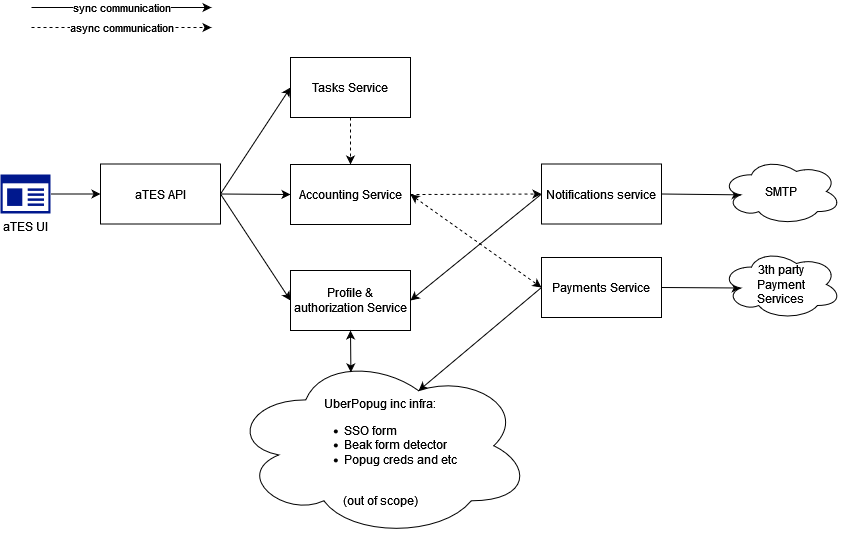

The diagram above was exported from draw.io. Its source (the exported page's mxGraphModel, read from the mxfile embedded in the PNG):
<mxGraphModel dx="1058" dy="1796" grid="1" gridSize="10" guides="1" tooltips="1" connect="1" arrows="1" fold="1" page="1" pageScale="1" pageWidth="827" pageHeight="1169" math="0" shadow="0">
  <root>
    <mxCell id="0" />
    <mxCell id="1" parent="0" />
    <mxCell id="3Mw3wMPNelG5Jn2YJyQV-1" value="Profile &amp;amp; authorization Service" style="rounded=0;whiteSpace=wrap;html=1;" parent="1" vertex="1">
      <mxGeometry x="369" y="-837" width="120" height="60" as="geometry" />
    </mxCell>
    <mxCell id="3Mw3wMPNelG5Jn2YJyQV-93" value="" style="endArrow=classic;startArrow=classic;html=1;entryX=0;entryY=0.5;entryDx=0;entryDy=0;exitX=1;exitY=0.5;exitDx=0;exitDy=0;dashed=1;" parent="1" source="3Mw3wMPNelG5Jn2YJyQV-60" target="32Tapo_GccJvilDsEZV3-38" edge="1">
      <mxGeometry width="50" height="50" relative="1" as="geometry">
        <mxPoint x="459" y="-669.5" as="sourcePoint" />
        <mxPoint x="699" y="-153.5" as="targetPoint" />
      </mxGeometry>
    </mxCell>
    <mxCell id="32Tapo_GccJvilDsEZV3-1" style="rounded=0;orthogonalLoop=1;jettySize=auto;html=1;exitX=1;exitY=0.5;exitDx=0;exitDy=0;entryX=0;entryY=0.5;entryDx=0;entryDy=0;" edge="1" parent="1" source="32Tapo_GccJvilDsEZV3-89" target="3Mw3wMPNelG5Jn2YJyQV-1">
      <mxGeometry relative="1" as="geometry">
        <mxPoint x="279" y="-737.4999999999998" as="sourcePoint" />
      </mxGeometry>
    </mxCell>
    <mxCell id="32Tapo_GccJvilDsEZV3-102" style="edgeStyle=none;rounded=0;orthogonalLoop=1;jettySize=auto;html=1;exitX=1;exitY=0.5;exitDx=0;exitDy=0;entryX=0.16;entryY=0.55;entryDx=0;entryDy=0;entryPerimeter=0;" edge="1" parent="1" source="32Tapo_GccJvilDsEZV3-38" target="32Tapo_GccJvilDsEZV3-101">
      <mxGeometry relative="1" as="geometry" />
    </mxCell>
    <mxCell id="32Tapo_GccJvilDsEZV3-103" style="edgeStyle=none;rounded=0;orthogonalLoop=1;jettySize=auto;html=1;exitX=0;exitY=0.5;exitDx=0;exitDy=0;entryX=0.625;entryY=0.2;entryDx=0;entryDy=0;entryPerimeter=0;" edge="1" parent="1" source="32Tapo_GccJvilDsEZV3-38" target="32Tapo_GccJvilDsEZV3-92">
      <mxGeometry relative="1" as="geometry" />
    </mxCell>
    <mxCell id="32Tapo_GccJvilDsEZV3-38" value="Payments Service" style="rounded=0;whiteSpace=wrap;html=1;align=center;" vertex="1" parent="1">
      <mxGeometry x="620" y="-850" width="120" height="60" as="geometry" />
    </mxCell>
    <mxCell id="32Tapo_GccJvilDsEZV3-54" value="aTES UI" style="aspect=fixed;pointerEvents=1;shadow=0;dashed=0;html=1;strokeColor=none;labelPosition=center;verticalLabelPosition=bottom;verticalAlign=top;align=center;fillColor=#00188D;shape=mxgraph.mscae.enterprise.app_generic" vertex="1" parent="1">
      <mxGeometry x="79" y="-933" width="50" height="39" as="geometry" />
    </mxCell>
    <mxCell id="32Tapo_GccJvilDsEZV3-61" style="edgeStyle=none;rounded=0;orthogonalLoop=1;jettySize=auto;html=1;exitX=1;exitY=0.5;exitDx=0;exitDy=0;entryX=0;entryY=0.5;entryDx=0;entryDy=0;exitPerimeter=0;" edge="1" parent="1" source="32Tapo_GccJvilDsEZV3-54" target="32Tapo_GccJvilDsEZV3-89">
      <mxGeometry relative="1" as="geometry">
        <mxPoint x="249" y="-873" as="sourcePoint" />
      </mxGeometry>
    </mxCell>
    <mxCell id="32Tapo_GccJvilDsEZV3-63" style="edgeStyle=none;rounded=0;orthogonalLoop=1;jettySize=auto;html=1;exitX=1;exitY=0.5;exitDx=0;exitDy=0;entryX=0;entryY=0.5;entryDx=0;entryDy=0;" edge="1" parent="1" source="32Tapo_GccJvilDsEZV3-89" target="3Mw3wMPNelG5Jn2YJyQV-60">
      <mxGeometry relative="1" as="geometry">
        <mxPoint x="279" y="-983" as="sourcePoint" />
      </mxGeometry>
    </mxCell>
    <mxCell id="32Tapo_GccJvilDsEZV3-74" style="edgeStyle=none;rounded=0;orthogonalLoop=1;jettySize=auto;html=1;exitX=0.5;exitY=1;exitDx=0;exitDy=0;entryX=0.5;entryY=0;entryDx=0;entryDy=0;dashed=1;" edge="1" parent="1" source="3Mw3wMPNelG5Jn2YJyQV-8" target="3Mw3wMPNelG5Jn2YJyQV-60">
      <mxGeometry relative="1" as="geometry">
        <mxPoint x="469" y="-750" as="targetPoint" />
      </mxGeometry>
    </mxCell>
    <mxCell id="3Mw3wMPNelG5Jn2YJyQV-8" value="&lt;div&gt;Tasks Service&lt;/div&gt;" style="rounded=0;whiteSpace=wrap;html=1;" parent="1" vertex="1">
      <mxGeometry x="369" y="-1050" width="120" height="60" as="geometry" />
    </mxCell>
    <mxCell id="3Mw3wMPNelG5Jn2YJyQV-60" value="Accounting Service" style="rounded=0;whiteSpace=wrap;html=1;" parent="1" vertex="1">
      <mxGeometry x="369" y="-943" width="120" height="60" as="geometry" />
    </mxCell>
    <mxCell id="32Tapo_GccJvilDsEZV3-84" style="edgeStyle=none;rounded=0;orthogonalLoop=1;jettySize=auto;html=1;exitX=0;exitY=0.5;exitDx=0;exitDy=0;entryX=1;entryY=0.5;entryDx=0;entryDy=0;" edge="1" parent="1" source="32Tapo_GccJvilDsEZV3-77" target="3Mw3wMPNelG5Jn2YJyQV-1">
      <mxGeometry relative="1" as="geometry" />
    </mxCell>
    <mxCell id="32Tapo_GccJvilDsEZV3-100" style="edgeStyle=none;rounded=0;orthogonalLoop=1;jettySize=auto;html=1;exitX=1;exitY=0.5;exitDx=0;exitDy=0;entryX=0.16;entryY=0.55;entryDx=0;entryDy=0;entryPerimeter=0;" edge="1" parent="1" source="32Tapo_GccJvilDsEZV3-77" target="32Tapo_GccJvilDsEZV3-99">
      <mxGeometry relative="1" as="geometry" />
    </mxCell>
    <mxCell id="32Tapo_GccJvilDsEZV3-77" value="Notifications service" style="rounded=0;whiteSpace=wrap;html=1;" vertex="1" parent="1">
      <mxGeometry x="620" y="-943.5" width="120" height="60" as="geometry" />
    </mxCell>
    <mxCell id="32Tapo_GccJvilDsEZV3-78" value="" style="endArrow=classic;html=1;rounded=0;exitX=1;exitY=0.5;exitDx=0;exitDy=0;entryX=0;entryY=0.5;entryDx=0;entryDy=0;dashed=1;" edge="1" parent="1" source="3Mw3wMPNelG5Jn2YJyQV-60" target="32Tapo_GccJvilDsEZV3-77">
      <mxGeometry width="50" height="50" relative="1" as="geometry">
        <mxPoint x="519" y="-813.5" as="sourcePoint" />
        <mxPoint x="569" y="-863.5" as="targetPoint" />
      </mxGeometry>
    </mxCell>
    <mxCell id="32Tapo_GccJvilDsEZV3-90" style="rounded=0;orthogonalLoop=1;jettySize=auto;html=1;exitX=1;exitY=0.5;exitDx=0;exitDy=0;entryX=0;entryY=0.5;entryDx=0;entryDy=0;" edge="1" parent="1" source="32Tapo_GccJvilDsEZV3-89" target="3Mw3wMPNelG5Jn2YJyQV-8">
      <mxGeometry relative="1" as="geometry" />
    </mxCell>
    <mxCell id="32Tapo_GccJvilDsEZV3-89" value="&lt;div&gt;aTES API&lt;/div&gt;" style="rounded=0;whiteSpace=wrap;html=1;align=center;" vertex="1" parent="1">
      <mxGeometry x="179" y="-943.5" width="120" height="60" as="geometry" />
    </mxCell>
    <mxCell id="32Tapo_GccJvilDsEZV3-92" value="&lt;div&gt;&lt;br&gt;&lt;/div&gt;&lt;div&gt;UberPopug inc infra:&lt;/div&gt;&lt;div&gt;&lt;ul&gt;&lt;li&gt;&lt;div align=&quot;left&quot;&gt;SSO form&lt;/div&gt;&lt;/li&gt;&lt;li&gt;&lt;div align=&quot;left&quot;&gt;Beak form detector&lt;/div&gt;&lt;/li&gt;&lt;li&gt;Popug creds and etc&lt;br&gt;&lt;div align=&quot;left&quot;&gt;&lt;br&gt;&lt;/div&gt;&lt;/li&gt;&lt;/ul&gt;&lt;/div&gt;(out of scope)" style="ellipse;shape=cloud;whiteSpace=wrap;html=1;align=center;" vertex="1" parent="1">
      <mxGeometry x="309" y="-753.5" width="301" height="183.5" as="geometry" />
    </mxCell>
    <mxCell id="32Tapo_GccJvilDsEZV3-95" value="" style="endArrow=classic;startArrow=classic;html=1;rounded=0;entryX=0.4;entryY=0.1;entryDx=0;entryDy=0;entryPerimeter=0;exitX=0.5;exitY=1;exitDx=0;exitDy=0;" edge="1" parent="1" source="3Mw3wMPNelG5Jn2YJyQV-1" target="32Tapo_GccJvilDsEZV3-92">
      <mxGeometry width="50" height="50" relative="1" as="geometry">
        <mxPoint x="270" y="-750" as="sourcePoint" />
        <mxPoint x="559" y="-923.5" as="targetPoint" />
      </mxGeometry>
    </mxCell>
    <mxCell id="32Tapo_GccJvilDsEZV3-99" value="&lt;div align=&quot;center&quot;&gt;SMTP&lt;/div&gt;" style="ellipse;shape=cloud;whiteSpace=wrap;html=1;align=center;" vertex="1" parent="1">
      <mxGeometry x="800" y="-949.5" width="120" height="67" as="geometry" />
    </mxCell>
    <mxCell id="32Tapo_GccJvilDsEZV3-101" value="&lt;div&gt;3th party&lt;/div&gt;&lt;div&gt;Payment &lt;br&gt;&lt;/div&gt;&lt;div&gt;Services&lt;/div&gt;" style="ellipse;shape=cloud;whiteSpace=wrap;html=1;align=center;" vertex="1" parent="1">
      <mxGeometry x="800" y="-858" width="120" height="70" as="geometry" />
    </mxCell>
    <mxCell id="32Tapo_GccJvilDsEZV3-104" value="sync communication" style="endArrow=classic;html=1;rounded=0;" edge="1" parent="1">
      <mxGeometry width="50" height="50" relative="1" as="geometry">
        <mxPoint x="110" y="-1100" as="sourcePoint" />
        <mxPoint x="290" y="-1100" as="targetPoint" />
      </mxGeometry>
    </mxCell>
    <mxCell id="32Tapo_GccJvilDsEZV3-105" value="async communication" style="endArrow=classic;html=1;rounded=0;dashed=1;fontStyle=0" edge="1" parent="1">
      <mxGeometry width="50" height="50" relative="1" as="geometry">
        <mxPoint x="110" y="-1080" as="sourcePoint" />
        <mxPoint x="290" y="-1080" as="targetPoint" />
      </mxGeometry>
    </mxCell>
  </root>
</mxGraphModel>